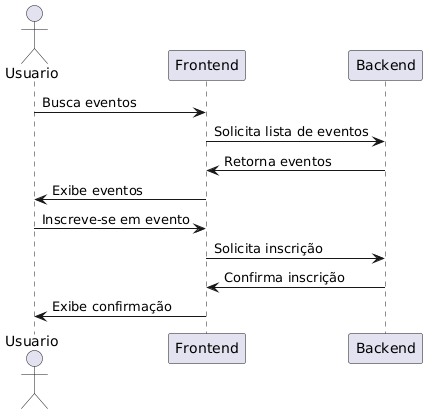

The diagram above was rendered by PlantUML. Its source (embedded in the PNG):
@startuml
actor Usuario
participant "Frontend" as FE
participant "Backend" as BE

Usuario -> FE : Busca eventos
FE -> BE : Solicita lista de eventos
BE -> FE : Retorna eventos
FE -> Usuario : Exibe eventos

Usuario -> FE : Inscreve-se em evento
FE -> BE : Solicita inscrição
BE -> FE : Confirma inscrição
FE -> Usuario : Exibe confirmação
@enduml